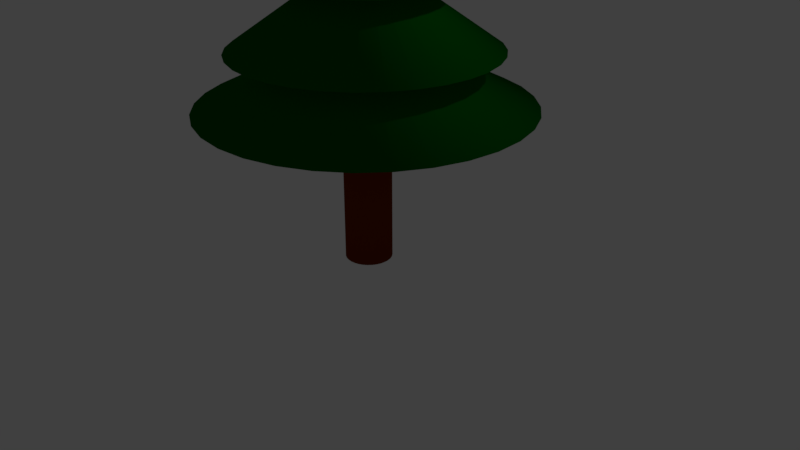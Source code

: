 # Source: PineTree.blend  (saved by Blender 2.78.0; exported with 4.5.12 LTS)
import bpy
from mathutils import Matrix  # noqa: F401  (used for matrix-valued properties, if any)

bpy.ops.wm.read_factory_settings(use_empty=True)
scene = bpy.context.scene
scene.name = 'Scene'

# ---- collections
col_collection_1 = bpy.data.collections.new('Collection 1'); scene.collection.children.link(col_collection_1)

# ---- materials (node trees are filled in below, after node groups)
mat_pinetree_trunk = bpy.data.materials.new('PineTree Trunk')
mat_pinetree_trunk.alpha_threshold = 0.0
mat_pinetree_trunk.use_transparent_shadow = False
mat_pinetree_trunk.diffuse_color = (0.1833, 0.02328, 0.0, 1.0)
mat_pinetree_trunk.roughness = 0.5
mat_pinetree_leaves = bpy.data.materials.new('PineTree Leaves')
mat_pinetree_leaves.alpha_threshold = 0.0
mat_pinetree_leaves.use_transparent_shadow = False
mat_pinetree_leaves.diffuse_color = (0.0, 0.1657, 0.003269, 1.0)
mat_pinetree_leaves.roughness = 0.5

# ---- material node trees

# ---- world
world_world = bpy.data.worlds.new('World'); scene.world = world_world
world_world.color = (0.05088, 0.05088, 0.05088)
world_world.use_sun_shadow = False
world_world.sun_shadow_jitter_overblur = 0.0
world_world.cycles.sampling_method = 'MANUAL'

# ---- cameras
cam_camera = bpy.data.cameras.new('Camera')
cam_camera.clip_end = 100.0
cam_camera.lens = 35.0
cam_camera.sensor_width = 32.0
cam_camera.sensor_height = 18.0
cam_camera.ortho_scale = 7.314
cam_camera.dof.focus_distance = 0.0
cam_camera.dof.aperture_fstop = 128.0

# ---- lights
light_lamp = bpy.data.lights.new('Lamp', 'POINT')
light_lamp.transmission_factor = 0.0
light_lamp.cutoff_distance = 30.0
light_lamp.energy = 100.0
light_lamp.shadow_buffer_clip_start = 1.001
light_lamp.shadow_soft_size = 0.1
light_lamp.shadow_maximum_resolution = 0.006
light_lamp.use_absolute_resolution = True

# ---- meshes
me_pinetree_001 = bpy.data.meshes.new('PineTree.001')
me_pinetree_001.from_pydata([(2.144e-07, 2.057, 2.0), (-0.4013, 2.018, 2.0), (-0.7873, 1.901, 2.0), (-1.143, 1.71, 2.0), (-1.455, 1.455, 2.0), (-1.71, 1.143, 2.0), (-1.901, 0.7873, 2.0), (-2.018, 0.4013, 2.0), (-2.057, -3.74e-07, 2.0), (-2.018, -0.4013, 2.0), (-1.901, -0.7873, 2.0), (-1.71, -1.143, 2.0), (-1.455, -1.455, 2.0), (-1.143, -1.71, 2.0), (-0.7873, -1.901, 2.0), (-0.4013, -2.018, 2.0), (8.455e-07, -2.057, 2.0), (0.4013, -2.018, 2.0), (0.7873, -1.901, 2.0), (1.143, -1.71, 2.0), (1.455, -1.455, 2.0), (1.71, -1.143, 2.0), (1.901, -0.7873, 2.0), (2.018, -0.4013, 2.0), (2.057, 1.466e-06, 2.0), (2.018, 0.4013, 2.0), (1.901, 0.7873, 2.0), (1.71, 1.143, 2.0), (1.455, 1.455, 2.0), (1.143, 1.71, 2.0), (0.7872, 1.901, 2.0), (0.4013, 2.018, 2.0), (-0.05853, 0.2942, 2.0), (0.0, 0.3, 2.0), (-0.1148, 0.2772, 2.0), (-0.1667, 0.2494, 2.0), (-0.2121, 0.2121, 2.0), (-0.2494, 0.1667, 2.0), (-0.2772, 0.1148, 2.0), (-0.2942, 0.05853, 2.0), (-0.3, 2.265e-08, 2.0), (-0.2942, -0.05853, 2.0), (-0.2772, -0.1148, 2.0), (-0.2494, -0.1667, 2.0), (-0.2121, -0.2121, 2.0), (-0.1667, -0.2494, 2.0), (-0.1148, -0.2772, 2.0), (-0.05853, -0.2942, 2.0), (9.775e-08, -0.3, 2.0), (0.05853, -0.2942, 2.0), (0.1148, -0.2772, 2.0), (0.1667, -0.2494, 2.0), (0.2121, -0.2121, 2.0), (0.2494, -0.1667, 2.0), (0.2772, -0.1148, 2.0), (0.2942, -0.05853, 2.0), (0.3, 2.897e-07, 2.0), (0.2942, 0.05853, 2.0), (0.2772, 0.1148, 2.0), (0.2494, 0.1667, 2.0), (0.2121, 0.2121, 2.0), (0.1667, 0.2494, 2.0), (0.1148, 0.2772, 2.0), (0.05853, 0.2942, 2.0), (2.195e-08, 0.3829, 2.826), (-0.07469, 0.3755, 2.826), (-0.1465, 0.3537, 2.826), (-0.2127, 0.3183, 2.826), (-0.2707, 0.2707, 2.826), (-0.3183, 0.2127, 2.826), (-0.3537, 0.1465, 2.826), (-0.3755, 0.07469, 2.826), (-0.3829, 3.161e-09, 2.826), (-0.3755, -0.07469, 2.826), (-0.3537, -0.1465, 2.826), (-0.3183, -0.2127, 2.826), (-0.2707, -0.2707, 2.826), (-0.2127, -0.3183, 2.826), (-0.1465, -0.3537, 2.826), (-0.07469, -0.3755, 2.826), (1.394e-07, -0.3829, 2.826), (0.07469, -0.3755, 2.826), (0.1465, -0.3537, 2.826), (0.2127, -0.3183, 2.826), (0.2707, -0.2707, 2.826), (0.3183, -0.2127, 2.826), (0.3537, -0.1465, 2.826), (0.3755, -0.07469, 2.826), (0.3829, 3.456e-07, 2.826), (0.3755, 0.07469, 2.826), (0.3537, 0.1465, 2.826), (0.3183, 0.2127, 2.826), (0.2707, 0.2707, 2.826), (0.2127, 0.3183, 2.826), (0.1465, 0.3537, 2.826), (0.07469, 0.3755, 2.826), (2.062e-07, 1.633, 2.677), (-0.3187, 1.602, 2.677), (-0.6251, 1.509, 2.677), (-0.9075, 1.358, 2.677), (-1.155, 1.155, 2.677), (-1.358, 0.9075, 2.677), (-1.509, 0.6251, 2.677), (-1.602, 0.3187, 2.677), (-1.633, -2.542e-07, 2.677), (-1.602, -0.3187, 2.677), (-1.509, -0.6251, 2.677), (-1.358, -0.9075, 2.677), (-1.155, -1.155, 2.677), (-0.9075, -1.358, 2.677), (-0.6251, -1.509, 2.677), (-0.3187, -1.602, 2.677), (7.073e-07, -1.633, 2.677), (0.3187, -1.602, 2.677), (0.6251, -1.509, 2.677), (0.9075, -1.358, 2.677), (1.155, -1.155, 2.677), (1.358, -0.9075, 2.677), (1.509, -0.6251, 2.677), (1.602, -0.3187, 2.677), (1.633, 1.207e-06, 2.677), (1.602, 0.3187, 2.677), (1.509, 0.6251, 2.677), (1.358, 0.9075, 2.677), (1.155, 1.155, 2.677), (0.9075, 1.358, 2.677), (0.6251, 1.509, 2.677), (0.3187, 1.602, 2.677), (-1.049e-08, 0.1633, 3.695), (-0.03187, 0.1602, 3.695), (-0.06251, 0.1509, 3.695), (-0.09075, 0.1358, 3.695), (-0.1155, 0.1155, 3.695), (-0.1358, 0.09075, 3.695), (-0.1509, 0.06251, 3.695), (-0.1602, 0.03187, 3.695), (-0.1633, 1.456e-07, 3.695), (-0.1602, -0.03187, 3.695), (-0.1509, -0.06251, 3.695), (-0.1358, -0.09075, 3.695), (-0.1155, -0.1155, 3.695), (-0.09075, -0.1358, 3.695), (-0.06251, -0.1509, 3.695), (-0.03187, -0.1602, 3.695), (3.962e-08, -0.1633, 3.695), (0.03187, -0.1602, 3.695), (0.06251, -0.1509, 3.695), (0.09075, -0.1358, 3.695), (0.1155, -0.1155, 3.695), (0.1358, -0.09075, 3.695), (0.1509, -0.06251, 3.695), (0.1602, -0.03187, 3.695), (0.1633, 2.917e-07, 3.695), (0.1602, 0.03187, 3.695), (0.1509, 0.06251, 3.695), (0.1358, 0.09075, 3.695), (0.1155, 0.1155, 3.695), (0.09075, 0.1358, 3.695), (0.06251, 0.1509, 3.695), (0.03187, 0.1602, 3.695), (2.19e-07, 1.23, 3.487), (-0.2399, 1.206, 3.487), (-0.4706, 1.136, 3.487), (-0.6832, 1.023, 3.487), (-0.8696, 0.8696, 3.487), (-1.023, 0.6832, 3.487), (-1.136, 0.4706, 3.487), (-1.206, 0.2399, 3.487), (-1.23, -5.932e-08, 3.487), (-1.206, -0.2399, 3.487), (-1.136, -0.4706, 3.487), (-1.023, -0.6832, 3.487), (-0.8696, -0.8696, 3.487), (-0.6832, -1.023, 3.487), (-0.4706, -1.136, 3.487), (-0.2399, -1.206, 3.487), (5.963e-07, -1.23, 3.487), (0.2399, -1.206, 3.487), (0.4706, -1.136, 3.487), (0.6832, -1.023, 3.487), (0.8696, -0.8696, 3.487), (1.023, -0.6832, 3.487), (1.136, -0.4706, 3.487), (1.206, -0.2399, 3.487), (1.23, 1.041e-06, 3.487), (1.206, 0.2399, 3.487), (1.136, 0.4706, 3.487), (1.023, 0.6832, 3.487), (0.8696, 0.8696, 3.487), (0.6832, 1.023, 3.487), (0.4706, 1.136, 3.487), (0.2399, 1.206, 3.487), (-2.977e-08, 0.09176, 4.318), (-0.0179, 0.09, 4.318), (-0.03512, 0.08478, 4.318), (-0.05098, 0.0763, 4.318), (-0.06488, 0.06488, 4.318), (-0.0763, 0.05098, 4.318), (-0.08478, 0.03512, 4.318), (-0.09, 0.0179, 4.318), (-0.09176, 1.335e-07, 4.318), (-0.09, -0.0179, 4.318), (-0.08478, -0.03512, 4.318), (-0.0763, -0.05098, 4.318), (-0.06488, -0.06488, 4.318), (-0.05098, -0.0763, 4.318), (-0.03512, -0.08478, 4.318), (-0.0179, -0.09, 4.318), (-1.618e-09, -0.09176, 4.318), (0.0179, -0.09, 4.318), (0.03512, -0.08478, 4.318), (0.05098, -0.0763, 4.318), (0.06488, -0.06488, 4.318), (0.0763, -0.05098, 4.318), (0.08478, -0.03512, 4.318), (0.09, -0.0179, 4.318), (0.09176, 2.155e-07, 4.318), (0.09, 0.0179, 4.318), (0.08478, 0.03512, 4.318), (0.0763, 0.05098, 4.318), (0.06488, 0.06489, 4.318), (0.05098, 0.0763, 4.318), (0.03512, 0.08478, 4.318), (0.0179, 0.09, 4.318), (1.769e-07, 0.8589, 4.237), (-0.1676, 0.8424, 4.237), (-0.3287, 0.7935, 4.237), (-0.4772, 0.7142, 4.237), (-0.6073, 0.6073, 4.237), (-0.7142, 0.4772, 4.237), (-0.7935, 0.3287, 4.237), (-0.8424, 0.1676, 4.237), (-0.8589, -1.206e-08, 4.237), (-0.8424, -0.1676, 4.237), (-0.7935, -0.3287, 4.237), (-0.7142, -0.4772, 4.237), (-0.6073, -0.6073, 4.237), (-0.4772, -0.7142, 4.237), (-0.3287, -0.7935, 4.237), (-0.1676, -0.8424, 4.237), (4.404e-07, -0.8589, 4.237), (0.1676, -0.8424, 4.237), (0.3287, -0.7935, 4.237), (0.4772, -0.7142, 4.237), (0.6073, -0.6073, 4.237), (0.7142, -0.4772, 4.237), (0.7935, -0.3287, 4.237), (0.8424, -0.1676, 4.237), (0.8589, 7.562e-07, 4.237), (0.8424, 0.1676, 4.237), (0.7935, 0.3287, 4.237), (0.7142, 0.4772, 4.237), (0.6073, 0.6073, 4.237), (0.4772, 0.7142, 4.237), (0.3287, 0.7935, 4.237), (0.1676, 0.8424, 4.237), (6.436e-08, 0.07275, 5.362), (-0.01419, 0.07136, 5.362), (-0.02784, 0.06722, 5.362), (-0.04042, 0.06049, 5.362), (-0.05145, 0.05145, 5.362), (-0.06049, 0.04042, 5.362), (-0.06722, 0.02784, 5.362), (-0.07136, 0.01419, 5.362), (-0.07275, 1.558e-07, 5.362), (-0.07136, -0.01419, 5.362), (-0.06722, -0.02784, 5.362), (-0.06049, -0.04042, 5.362), (-0.05145, -0.05145, 5.362), (-0.04042, -0.06049, 5.362), (-0.02784, -0.06722, 5.362), (-0.01419, -0.07136, 5.362), (8.668e-08, -0.07275, 5.362), (0.01419, -0.07136, 5.362), (0.02784, -0.06722, 5.362), (0.04042, -0.06049, 5.362), (0.05145, -0.05145, 5.362), (0.06049, -0.04042, 5.362), (0.06722, -0.02784, 5.362), (0.07136, -0.01419, 5.362), (0.07275, 2.209e-07, 5.362), (0.07136, 0.01419, 5.362), (0.06722, 0.02784, 5.362), (0.06049, 0.04042, 5.362), (0.05145, 0.05145, 5.362), (0.04042, 0.06049, 5.362), (0.02784, 0.06722, 5.362), (0.01419, 0.07136, 5.362), (1.613e-07, 0.363, 5.355), (-0.07082, 0.356, 5.355), (-0.1389, 0.3354, 5.355), (-0.2017, 0.3018, 5.355), (-0.2567, 0.2567, 5.355), (-0.3018, 0.2017, 5.355), (-0.3354, 0.1389, 5.355), (-0.356, 0.07082, 5.355), (-0.363, 8.27e-08, 5.355), (-0.356, -0.07082, 5.355), (-0.3354, -0.1389, 5.355), (-0.3018, -0.2017, 5.355), (-0.2567, -0.2567, 5.355), (-0.2017, -0.3018, 5.355), (-0.1389, -0.3354, 5.355), (-0.07082, -0.356, 5.355), (2.727e-07, -0.363, 5.355), (0.07082, -0.356, 5.355), (0.1389, -0.3354, 5.355), (0.2017, -0.3018, 5.355), (0.2567, -0.2567, 5.355), (0.3018, -0.2017, 5.355), (0.3354, -0.1389, 5.355), (0.356, -0.07082, 5.355), (0.363, 4.074e-07, 5.355), (0.356, 0.07082, 5.355), (0.3354, 0.1389, 5.355), (0.3018, 0.2017, 5.355), (0.2567, 0.2567, 5.355), (0.2017, 0.3018, 5.355), (0.1389, 0.3354, 5.355), (0.07082, 0.356, 5.355), (5.946e-07, 1.788e-07, 6.235)], [], [(8, 9, 73, 72), (1, 0, 33, 32), (2, 1, 32, 34), (3, 2, 34, 35), (4, 3, 35, 36), (5, 4, 36, 37), (6, 5, 37, 38), (7, 6, 38, 39), (8, 7, 39, 40), (9, 8, 40, 41), (10, 9, 41, 42), (11, 10, 42, 43), (12, 11, 43, 44), (13, 12, 44, 45), (14, 13, 45, 46), (15, 14, 46, 47), (16, 15, 47, 48), (17, 16, 48, 49), (18, 17, 49, 50), (19, 18, 50, 51), (20, 19, 51, 52), (21, 20, 52, 53), (22, 21, 53, 54), (23, 22, 54, 55), (24, 23, 55, 56), (25, 24, 56, 57), (26, 25, 57, 58), (27, 26, 58, 59), (28, 27, 59, 60), (29, 28, 60, 61), (30, 29, 61, 62), (31, 30, 62, 63), (0, 31, 63, 33), (75, 76, 108, 107), (22, 23, 87, 86), (9, 10, 74, 73), (23, 24, 88, 87), (10, 11, 75, 74), (24, 25, 89, 88), (11, 12, 76, 75), (25, 26, 90, 89), (12, 13, 77, 76), (26, 27, 91, 90), (13, 14, 78, 77), (0, 1, 65, 64), (27, 28, 92, 91), (14, 15, 79, 78), (1, 2, 66, 65), (28, 29, 93, 92), (15, 16, 80, 79), (2, 3, 67, 66), (29, 30, 94, 93), (16, 17, 81, 80), (3, 4, 68, 67), (30, 31, 95, 94), (17, 18, 82, 81), (4, 5, 69, 68), (31, 0, 64, 95), (18, 19, 83, 82), (5, 6, 70, 69), (19, 20, 84, 83), (6, 7, 71, 70), (20, 21, 85, 84), (7, 8, 72, 71), (21, 22, 86, 85), (110, 111, 143, 142), (89, 90, 122, 121), (76, 77, 109, 108), (90, 91, 123, 122), (77, 78, 110, 109), (64, 65, 97, 96), (91, 92, 124, 123), (78, 79, 111, 110), (65, 66, 98, 97), (92, 93, 125, 124), (79, 80, 112, 111), (66, 67, 99, 98), (93, 94, 126, 125), (80, 81, 113, 112), (67, 68, 100, 99), (94, 95, 127, 126), (81, 82, 114, 113), (68, 69, 101, 100), (95, 64, 96, 127), (82, 83, 115, 114), (69, 70, 102, 101), (83, 84, 116, 115), (70, 71, 103, 102), (84, 85, 117, 116), (71, 72, 104, 103), (85, 86, 118, 117), (72, 73, 105, 104), (86, 87, 119, 118), (73, 74, 106, 105), (87, 88, 120, 119), (74, 75, 107, 106), (88, 89, 121, 120), (145, 146, 178, 177), (97, 98, 130, 129), (124, 125, 157, 156), (111, 112, 144, 143), (98, 99, 131, 130), (125, 126, 158, 157), (112, 113, 145, 144), (99, 100, 132, 131), (126, 127, 159, 158), (113, 114, 146, 145), (100, 101, 133, 132), (127, 96, 128, 159), (114, 115, 147, 146), (101, 102, 134, 133), (115, 116, 148, 147), (102, 103, 135, 134), (116, 117, 149, 148), (103, 104, 136, 135), (117, 118, 150, 149), (104, 105, 137, 136), (118, 119, 151, 150), (105, 106, 138, 137), (119, 120, 152, 151), (106, 107, 139, 138), (120, 121, 153, 152), (107, 108, 140, 139), (121, 122, 154, 153), (108, 109, 141, 140), (122, 123, 155, 154), (109, 110, 142, 141), (96, 97, 129, 128), (123, 124, 156, 155), (180, 181, 213, 212), (132, 133, 165, 164), (159, 128, 160, 191), (146, 147, 179, 178), (133, 134, 166, 165), (147, 148, 180, 179), (134, 135, 167, 166), (148, 149, 181, 180), (135, 136, 168, 167), (149, 150, 182, 181), (136, 137, 169, 168), (150, 151, 183, 182), (137, 138, 170, 169), (151, 152, 184, 183), (138, 139, 171, 170), (152, 153, 185, 184), (139, 140, 172, 171), (153, 154, 186, 185), (140, 141, 173, 172), (154, 155, 187, 186), (141, 142, 174, 173), (128, 129, 161, 160), (155, 156, 188, 187), (142, 143, 175, 174), (129, 130, 162, 161), (156, 157, 189, 188), (143, 144, 176, 175), (130, 131, 163, 162), (157, 158, 190, 189), (144, 145, 177, 176), (131, 132, 164, 163), (158, 159, 191, 190), (215, 216, 248, 247), (167, 168, 200, 199), (181, 182, 214, 213), (168, 169, 201, 200), (182, 183, 215, 214), (169, 170, 202, 201), (183, 184, 216, 215), (170, 171, 203, 202), (184, 185, 217, 216), (171, 172, 204, 203), (185, 186, 218, 217), (172, 173, 205, 204), (186, 187, 219, 218), (173, 174, 206, 205), (160, 161, 193, 192), (187, 188, 220, 219), (174, 175, 207, 206), (161, 162, 194, 193), (188, 189, 221, 220), (175, 176, 208, 207), (162, 163, 195, 194), (189, 190, 222, 221), (176, 177, 209, 208), (163, 164, 196, 195), (190, 191, 223, 222), (177, 178, 210, 209), (164, 165, 197, 196), (191, 160, 192, 223), (178, 179, 211, 210), (165, 166, 198, 197), (179, 180, 212, 211), (166, 167, 199, 198), (250, 251, 283, 282), (202, 203, 235, 234), (216, 217, 249, 248), (203, 204, 236, 235), (217, 218, 250, 249), (204, 205, 237, 236), (218, 219, 251, 250), (205, 206, 238, 237), (192, 193, 225, 224), (219, 220, 252, 251), (206, 207, 239, 238), (193, 194, 226, 225), (220, 221, 253, 252), (207, 208, 240, 239), (194, 195, 227, 226), (221, 222, 254, 253), (208, 209, 241, 240), (195, 196, 228, 227), (222, 223, 255, 254), (209, 210, 242, 241), (196, 197, 229, 228), (223, 192, 224, 255), (210, 211, 243, 242), (197, 198, 230, 229), (211, 212, 244, 243), (198, 199, 231, 230), (212, 213, 245, 244), (199, 200, 232, 231), (213, 214, 246, 245), (200, 201, 233, 232), (214, 215, 247, 246), (201, 202, 234, 233), (285, 286, 318, 317), (237, 238, 270, 269), (224, 225, 257, 256), (251, 252, 284, 283), (238, 239, 271, 270), (225, 226, 258, 257), (252, 253, 285, 284), (239, 240, 272, 271), (226, 227, 259, 258), (253, 254, 286, 285), (240, 241, 273, 272), (227, 228, 260, 259), (254, 255, 287, 286), (241, 242, 274, 273), (228, 229, 261, 260), (255, 224, 256, 287), (242, 243, 275, 274), (229, 230, 262, 261), (243, 244, 276, 275), (230, 231, 263, 262), (244, 245, 277, 276), (231, 232, 264, 263), (245, 246, 278, 277), (232, 233, 265, 264), (246, 247, 279, 278), (233, 234, 266, 265), (247, 248, 280, 279), (234, 235, 267, 266), (248, 249, 281, 280), (235, 236, 268, 267), (249, 250, 282, 281), (236, 237, 269, 268), (307, 308, 320), (272, 273, 305, 304), (259, 260, 292, 291), (286, 287, 319, 318), (273, 274, 306, 305), (260, 261, 293, 292), (287, 256, 288, 319), (274, 275, 307, 306), (261, 262, 294, 293), (275, 276, 308, 307), (262, 263, 295, 294), (276, 277, 309, 308), (263, 264, 296, 295), (277, 278, 310, 309), (264, 265, 297, 296), (278, 279, 311, 310), (265, 266, 298, 297), (279, 280, 312, 311), (266, 267, 299, 298), (280, 281, 313, 312), (267, 268, 300, 299), (281, 282, 314, 313), (268, 269, 301, 300), (282, 283, 315, 314), (269, 270, 302, 301), (256, 257, 289, 288), (283, 284, 316, 315), (270, 271, 303, 302), (257, 258, 290, 289), (284, 285, 317, 316), (271, 272, 304, 303), (258, 259, 291, 290), (294, 295, 320), (308, 309, 320), (295, 296, 320), (309, 310, 320), (296, 297, 320), (310, 311, 320), (297, 298, 320), (311, 312, 320), (298, 299, 320), (312, 313, 320), (299, 300, 320), (313, 314, 320), (300, 301, 320), (314, 315, 320), (301, 302, 320), (288, 289, 320), (315, 316, 320), (302, 303, 320), (289, 290, 320), (316, 317, 320), (303, 304, 320), (290, 291, 320), (317, 318, 320), (304, 305, 320), (291, 292, 320), (318, 319, 320), (305, 306, 320), (292, 293, 320), (319, 288, 320), (306, 307, 320), (293, 294, 320)])
me_pinetree_001.polygons.foreach_set('use_smooth', [True] * 320)
me_pinetree_001.polygons.foreach_set('material_index', [1, 1, 1, 1, 1, 1, 1, 1, 1, 1, 1, 1, 1, 1, 1, 1, 1, 1, 1, 1, 1, 1, 1, 1, 1, 1, 1, 1, 1, 1, 1, 1, 1, 1, 1, 1, 1, 1, 1, 1, 1, 1, 1, 1, 1, 1, 1, 1, 1, 1, 1, 1, 1, 1, 1, 1, 1, 1, 1, 1, 1, 1, 1, 1, 1, 1, 1, 1, 1, 1, 1, 1, 1, 1, 1, 1, 1, 1, 1, 1, 1, 1, 1, 1, 1, 1, 1, 1, 1, 1, 1, 1, 1, 1, 1, 1, 1, 1, 1, 1, 1, 1, 1, 1, 1, 1, 1, 1, 1, 1, 1, 1, 1, 1, 1, 1, 1, 1, 1, 1, 1, 1, 1, 1, 1, 1, 1, 1, 1, 1, 1, 1, 1, 1, 1, 1, 1, 1, 1, 1, 1, 1, 1, 1, 1, 1, 1, 1, 1, 1, 1, 1, 1, 1, 1, 1, 1, 1, 1, 1, 1, 1, 1, 1, 1, 1, 1, 1, 1, 1, 1, 1, 1, 1, 1, 1, 1, 1, 1, 1, 1, 1, 1, 1, 1, 1, 1, 1, 1, 1, 1, 1, 1, 1, 1, 1, 1, 1, 1, 1, 1, 1, 1, 1, 1, 1, 1, 1, 1, 1, 1, 1, 1, 1, 1, 1, 1, 1, 1, 1, 1, 1, 1, 1, 1, 1, 1, 1, 1, 1, 1, 1, 1, 1, 1, 1, 1, 1, 1, 1, 1, 1, 1, 1, 1, 1, 1, 1, 1, 1, 1, 1, 1, 1, 1, 1, 1, 1, 1, 1, 1, 1, 1, 1, 1, 1, 1, 1, 1, 1, 1, 1, 1, 1, 1, 1, 1, 1, 1, 1, 1, 1, 1, 1, 1, 1, 1, 1, 1, 1, 1, 1, 1, 1, 1, 1, 1, 1, 1, 1, 1, 1, 1, 1, 1, 1, 1, 1, 1, 1, 1, 1, 1, 1, 1, 1, 1, 1, 1, 1])
me_pinetree_001.materials.append(mat_pinetree_trunk)
me_pinetree_001.materials.append(mat_pinetree_leaves)
me_pinetree_001.use_remesh_preserve_volume = False
me_pinetree_001.use_remesh_preserve_attributes = False
me_pinetree_001.use_mirror_vertex_groups = False
me_pinetree_001.update()
me_pinetree = bpy.data.meshes.new('PineTree')
me_pinetree.from_pydata([(0.0, 0.3, 0.0), (-0.05853, 0.2942, 0.0), (-0.1148, 0.2772, 0.0), (-0.1667, 0.2494, 0.0), (-0.2121, 0.2121, 0.0), (-0.2494, 0.1667, 0.0), (-0.2772, 0.1148, 0.0), (-0.2942, 0.05853, 0.0), (-0.3, 2.265e-08, 0.0), (-0.2942, -0.05853, 0.0), (-0.2772, -0.1148, 0.0), (-0.2494, -0.1667, 0.0), (-0.2121, -0.2121, 0.0), (-0.1667, -0.2494, 0.0), (-0.1148, -0.2772, 0.0), (-0.05853, -0.2942, 0.0), (9.775e-08, -0.3, 0.0), (0.05853, -0.2942, 0.0), (0.1148, -0.2772, 0.0), (0.1667, -0.2494, 0.0), (0.2121, -0.2121, 0.0), (0.2494, -0.1667, 0.0), (0.2772, -0.1148, 0.0), (0.2942, -0.05853, 0.0), (0.3, 2.897e-07, 0.0), (0.2942, 0.05853, 0.0), (0.2772, 0.1148, 0.0), (0.2494, 0.1667, 0.0), (0.2121, 0.2121, 0.0), (0.1667, 0.2494, 0.0), (0.1148, 0.2772, 0.0), (0.05853, 0.2942, 0.0), (-0.05853, 0.2942, 2.0), (0.0, 0.3, 2.0), (-0.1148, 0.2772, 2.0), (-0.1667, 0.2494, 2.0), (-0.2121, 0.2121, 2.0), (-0.2494, 0.1667, 2.0), (-0.2772, 0.1148, 2.0), (-0.2942, 0.05853, 2.0), (-0.3, 2.265e-08, 2.0), (-0.2942, -0.05853, 2.0), (-0.2772, -0.1148, 2.0), (-0.2494, -0.1667, 2.0), (-0.2121, -0.2121, 2.0), (-0.1667, -0.2494, 2.0), (-0.1148, -0.2772, 2.0), (-0.05853, -0.2942, 2.0), (9.775e-08, -0.3, 2.0), (0.05853, -0.2942, 2.0), (0.1148, -0.2772, 2.0), (0.1667, -0.2494, 2.0), (0.2121, -0.2121, 2.0), (0.2494, -0.1667, 2.0), (0.2772, -0.1148, 2.0), (0.2942, -0.05853, 2.0), (0.3, 2.897e-07, 2.0), (0.2942, 0.05853, 2.0), (0.2772, 0.1148, 2.0), (0.2494, 0.1667, 2.0), (0.2121, 0.2121, 2.0), (0.1667, 0.2494, 2.0), (0.1148, 0.2772, 2.0), (0.05853, 0.2942, 2.0)], [], [(1, 0, 31, 30, 29, 28, 27, 26, 25, 24, 23, 22, 21, 20, 19, 18, 17, 16, 15, 14, 13, 12, 11, 10, 9, 8, 7, 6, 5, 4, 3, 2), (24, 25, 57, 56), (11, 12, 44, 43), (25, 26, 58, 57), (12, 13, 45, 44), (26, 27, 59, 58), (13, 14, 46, 45), (0, 1, 32, 33), (27, 28, 60, 59), (14, 15, 47, 46), (1, 2, 34, 32), (28, 29, 61, 60), (15, 16, 48, 47), (2, 3, 35, 34), (29, 30, 62, 61), (16, 17, 49, 48), (3, 4, 36, 35), (30, 31, 63, 62), (17, 18, 50, 49), (4, 5, 37, 36), (31, 0, 33, 63), (18, 19, 51, 50), (5, 6, 38, 37), (19, 20, 52, 51), (6, 7, 39, 38), (20, 21, 53, 52), (7, 8, 40, 39), (21, 22, 54, 53), (8, 9, 41, 40), (22, 23, 55, 54), (9, 10, 42, 41), (23, 24, 56, 55), (10, 11, 43, 42)])
me_pinetree.polygons.foreach_set('use_smooth', [True] * 33)
me_pinetree.materials.append(mat_pinetree_trunk)
me_pinetree.materials.append(mat_pinetree_leaves)
me_pinetree.use_remesh_preserve_volume = False
me_pinetree.use_remesh_preserve_attributes = False
me_pinetree.use_mirror_vertex_groups = False
me_pinetree.update()

# ---- objects
ob_pinetreeleaves = bpy.data.objects.new('PineTreeLeaves', me_pinetree_001)
ob_pinetreetrunk = bpy.data.objects.new('PineTreeTrunk', me_pinetree)
ob_lamp = bpy.data.objects.new('Lamp', light_lamp)
ob_camera = bpy.data.objects.new('Camera', cam_camera)

# ---- transforms, parenting, visibility, modifiers, constraints
ob_pinetreeleaves.location = (0.0, 0.0, 0.0)
ob_pinetreeleaves.lineart.crease_threshold = 0.0
ob_pinetreetrunk.location = (0.0, 0.0, 0.0)
ob_pinetreetrunk.lineart.crease_threshold = 0.0
ob_lamp.location = (4.076, 1.005, 5.904)
ob_lamp.rotation_euler = (0.6503, 0.05522, 1.866)
ob_lamp.lock_rotations_4d = False
ob_lamp.empty_display_type = 'ARROWS'
ob_lamp.color = (0.0, 0.0, 0.0, 0.0)
ob_lamp.lineart.crease_threshold = 0.0
ob_camera.location = (7.481, -6.508, 5.344)
ob_camera.rotation_euler = (1.109, 0.0, 0.8149)
ob_camera.lock_rotations_4d = False
ob_camera.empty_display_type = 'ARROWS'
ob_camera.color = (0.0, 0.0, 0.0, 0.0)
ob_camera.display_type = 'WIRE'
ob_camera.lineart.crease_threshold = 0.0

# ---- collection membership
col_collection_1.objects.link(ob_pinetreeleaves)
col_collection_1.objects.link(ob_pinetreetrunk)
col_collection_1.objects.link(ob_lamp)
col_collection_1.objects.link(ob_camera)

# ---- scene / render settings (as saved in the file)
scene.camera = ob_camera
scene.frame_start = 1; scene.frame_end = 250; scene.frame_set(1)
scene.render.engine = 'BLENDER_EEVEE_NEXT'
scene.render.resolution_percentage = 50
scene.render.dither_intensity = 0.0
scene.cycles.use_denoising = False
scene.cycles.samples = 128
scene.cycles.sampling_pattern = 'TABULATED_SOBOL'
scene.cycles.light_sampling_threshold = 0.0
scene.cycles.use_adaptive_sampling = False
scene.cycles.use_light_tree = False
scene.cycles.blur_glossy = 0.0
scene.cycles.sample_clamp_indirect = 0.0
scene.view_settings.view_transform = 'Standard'
bpy.context.view_layer.update()
